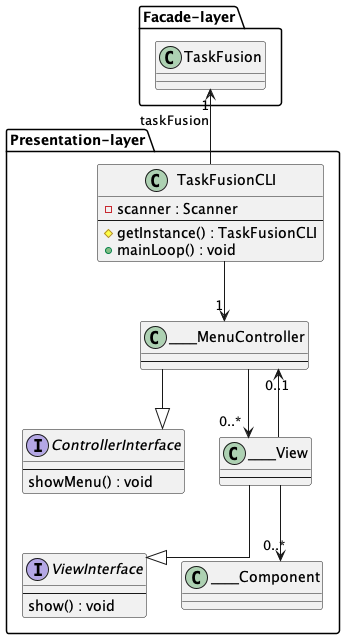

The diagram above was rendered by PlantUML. Its source (embedded in the PNG):
@startuml TaskFusion-CLI 
skinparam linetype ortho

top to bottom direction

package "Facade-layer" {
    class "TaskFusion" as taskFusion {

    }

}

package "Presentation-layer" {
    class TaskFusionCLI {
        - scanner : Scanner
        --
        # getInstance() : TaskFusionCLI
        + mainLoop() : void
    }

    interface ControllerInterface {
        --
        showMenu() : void
    }

    class ____MenuController {
        --
    }


    interface ViewInterface {
        --
        show() : void
    }

    class ____View {
        --
    }

    class ____Component

    TaskFusionCLI -->"1" ____MenuController

    ____MenuController --|> ControllerInterface
    ____View --|> ViewInterface
    ____MenuController -->"0..*" ____View
    ____View -->"0..1"  ____MenuController
    ____View -->"0..*" ____Component
}


TaskFusionCLI -u->"1" taskFusion : taskFusion

@enduml